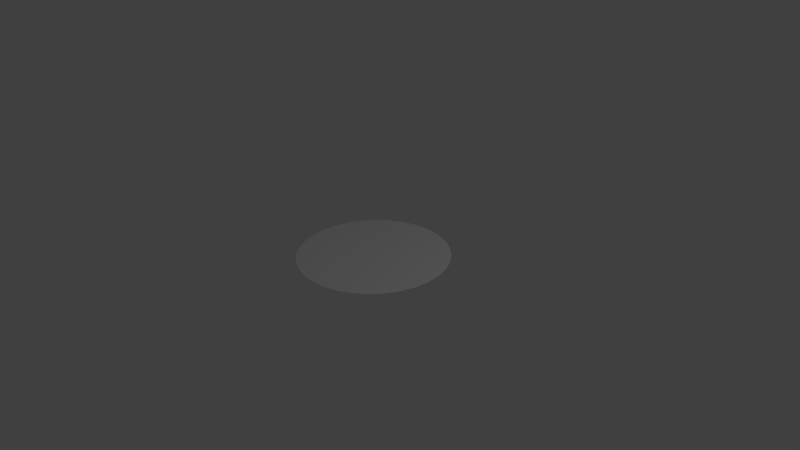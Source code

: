 # Source: circle.blend  (saved by Blender 2.73.0; exported with 4.5.12 LTS)
import bpy
from mathutils import Matrix  # noqa: F401  (used for matrix-valued properties, if any)

bpy.ops.wm.read_factory_settings(use_empty=True)
scene = bpy.context.scene
scene.name = 'Scene'

# ---- collections
col_collection_1 = bpy.data.collections.new('Collection 1'); scene.collection.children.link(col_collection_1)

# ---- materials (node trees are filled in below, after node groups)
mat_material = bpy.data.materials.new('Material')
mat_material.alpha_threshold = 0.0
mat_material.use_transparent_shadow = False
mat_material.roughness = 0.5

# ---- material node trees

# ---- world
world_world = bpy.data.worlds.new('World'); scene.world = world_world
world_world.color = (0.05088, 0.05088, 0.05088)
world_world.use_sun_shadow = False
world_world.sun_shadow_jitter_overblur = 0.0
world_world.cycles.sampling_method = 'MANUAL'
world_world.cycles.sample_map_resolution = 256

# ---- cameras
cam_camera = bpy.data.cameras.new('Camera')
cam_camera.clip_end = 100.0
cam_camera.lens = 35.0
cam_camera.sensor_width = 32.0
cam_camera.sensor_height = 18.0
cam_camera.ortho_scale = 7.314
cam_camera.dof.focus_distance = 0.0
cam_camera.dof.aperture_fstop = 128.0

# ---- lights
light_lamp = bpy.data.lights.new('Lamp', 'POINT')
light_lamp.transmission_factor = 0.0
light_lamp.cutoff_distance = 30.0
light_lamp.energy = 100.0
light_lamp.shadow_buffer_clip_start = 1.001
light_lamp.shadow_soft_size = 0.1
light_lamp.shadow_maximum_resolution = 0.006
light_lamp.use_absolute_resolution = True
light_lamp.cycles.use_multiple_importance_sampling = False

# ---- meshes
me_circle_001 = bpy.data.meshes.new('Circle.001')
me_circle_001.from_pydata([(0.0, -1.0, -8.742e-08), (-0.1951, -0.9808, -8.574e-08), (-0.3827, -0.9239, -8.077e-08), (-0.5556, -0.8315, -7.269e-08), (-0.7071, -0.7071, -6.182e-08), (-0.8315, -0.5556, -4.857e-08), (-0.9239, -0.3827, -3.346e-08), (-0.9808, -0.1951, -1.706e-08), (-1.0, -7.55e-08, -6.6e-15), (-0.9808, 0.1951, 1.706e-08), (-0.9239, 0.3827, 3.346e-08), (-0.8315, 0.5556, 4.857e-08), (-0.7071, 0.7071, 6.182e-08), (-0.5556, 0.8315, 7.269e-08), (-0.3827, 0.9239, 8.077e-08), (-0.1951, 0.9808, 8.574e-08), (3.258e-07, 1.0, 8.742e-08), (0.1951, 0.9808, 8.574e-08), (0.3827, 0.9239, 8.077e-08), (0.5556, 0.8315, 7.269e-08), (0.7071, 0.7071, 6.182e-08), (0.8315, 0.5556, 4.857e-08), (0.9239, 0.3827, 3.346e-08), (0.9808, 0.1951, 1.706e-08), (1.0, -9.656e-07, -8.442e-14), (0.9808, -0.1951, -1.706e-08), (0.9239, -0.3827, -3.346e-08), (0.8315, -0.5556, -4.857e-08), (0.7071, -0.7071, -6.182e-08), (0.5556, -0.8315, -7.269e-08), (0.3827, -0.9239, -8.077e-08), (0.1951, -0.9808, -8.574e-08)], [], [(0, 1, 2, 3, 4, 5, 6, 7, 8, 9, 10, 11, 12, 13, 14, 15, 16, 17, 18, 19, 20, 21, 22, 23, 24, 25, 26, 27, 28, 29, 30, 31)])
_uv = me_circle_001.uv_layers.new(name='UVMap')
_uv.uv.foreach_set('vector', [0.5, 1.0, 0.5975, 0.9904, 0.6913, 0.9619, 0.7778, 0.9157, 0.8536, 0.8536, 0.9157, 0.7778, 0.9619, 0.6913, 0.9904, 0.5975, 1.0, 0.5, 0.9904, 0.4025, 0.9619, 0.3087, 0.9157, 0.2222, 0.8536, 0.1464, 0.7778, 0.08427, 0.6913, 0.03806, 0.5975, 0.009607, 0.5, 0.0, 0.4025, 0.009607, 0.3087, 0.03806, 0.2222, 0.08427, 0.1464, 0.1464, 0.08426, 0.2222, 0.03806, 0.3087, 0.009607, 0.4025, 0.0, 0.5, 0.009607, 0.5975, 0.03806, 0.6913, 0.08427, 0.7778, 0.1464, 0.8536, 0.2222, 0.9157, 0.3087, 0.9619, 0.4025, 0.9904])
me_circle_001.materials.append(mat_material)
me_circle_001.use_remesh_preserve_volume = False
me_circle_001.use_remesh_preserve_attributes = False
me_circle_001.use_mirror_vertex_groups = False
me_circle_001.update()

# ---- objects
ob_circle = bpy.data.objects.new('Circle', me_circle_001)
ob_lamp = bpy.data.objects.new('Lamp', light_lamp)
ob_camera = bpy.data.objects.new('Camera', cam_camera)

# ---- transforms, parenting, visibility, modifiers, constraints
ob_circle.location = (0.0, 0.0, 0.0)
ob_circle.lineart.crease_threshold = 0.0
ob_lamp.location = (4.076, 1.005, 5.904)
ob_lamp.rotation_euler = (0.6503, 0.05522, 1.866)
ob_lamp.lock_rotations_4d = False
ob_lamp.empty_display_type = 'ARROWS'
ob_lamp.color = (0.0, 0.0, 0.0, 0.0)
ob_lamp.lineart.crease_threshold = 0.0
ob_camera.location = (7.481, -6.508, 5.344)
ob_camera.rotation_euler = (1.109, 0.01082, 0.8149)
ob_camera.lock_rotations_4d = False
ob_camera.empty_display_type = 'ARROWS'
ob_camera.color = (0.0, 0.0, 0.0, 0.0)
ob_camera.display_type = 'WIRE'
ob_camera.lineart.crease_threshold = 0.0

# ---- collection membership
col_collection_1.objects.link(ob_circle)
col_collection_1.objects.link(ob_lamp)
col_collection_1.objects.link(ob_camera)

# ---- scene / render settings (as saved in the file)
scene.camera = ob_camera
scene.frame_start = 1; scene.frame_end = 250; scene.frame_set(1)
scene.render.engine = 'BLENDER_EEVEE_NEXT'
scene.render.resolution_percentage = 50
scene.render.dither_intensity = 0.0
scene.cycles.use_denoising = False
scene.cycles.samples = 10
scene.cycles.sampling_pattern = 'TABULATED_SOBOL'
scene.cycles.light_sampling_threshold = 0.0
scene.cycles.use_adaptive_sampling = False
scene.cycles.use_light_tree = False
scene.cycles.blur_glossy = 0.0
scene.cycles.pixel_filter_type = 'GAUSSIAN'
scene.cycles.sample_clamp_indirect = 0.0
scene.view_settings.view_transform = 'Standard'
bpy.context.view_layer.update()
